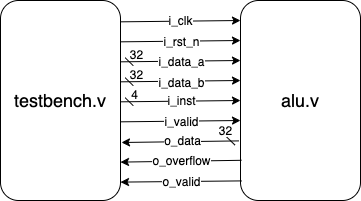

The diagram above was exported from draw.io. Its source (the exported page's mxGraphModel, read from the mxfile embedded in the PNG):
<mxGraphModel dx="1132" dy="782" grid="1" gridSize="10" guides="1" tooltips="1" connect="1" arrows="1" fold="1" page="1" pageScale="1" pageWidth="827" pageHeight="1169" math="0" shadow="0">
  <root>
    <mxCell id="0" />
    <mxCell id="1" parent="0" />
    <mxCell id="7EEKQL-i0T4fnQvvfbgi-1" value="&lt;font style=&quot;font-size: 18px&quot;&gt;testbench.v&lt;/font&gt;" style="rounded=1;whiteSpace=wrap;html=1;" parent="1" vertex="1">
      <mxGeometry x="200" y="240" width="120" height="200" as="geometry" />
    </mxCell>
    <mxCell id="7EEKQL-i0T4fnQvvfbgi-2" value="&lt;font style=&quot;font-size: 18px&quot;&gt;alu.v&lt;/font&gt;" style="rounded=1;whiteSpace=wrap;html=1;" parent="1" vertex="1">
      <mxGeometry x="440" y="240" width="120" height="200" as="geometry" />
    </mxCell>
    <mxCell id="7EEKQL-i0T4fnQvvfbgi-13" value="" style="endArrow=classic;html=1;exitX=1.004;exitY=0.12;exitDx=0;exitDy=0;exitPerimeter=0;startArrow=dash;startFill=0;entryX=-0.006;entryY=0.326;entryDx=0;entryDy=0;entryPerimeter=0;" parent="1" edge="1">
      <mxGeometry width="50" height="50" relative="1" as="geometry">
        <mxPoint x="320.7199999999999" y="321.32" as="sourcePoint" />
        <mxPoint x="440" y="320.00000000000006" as="targetPoint" />
      </mxGeometry>
    </mxCell>
    <mxCell id="7EEKQL-i0T4fnQvvfbgi-25" value="i_data_b" style="edgeLabel;html=1;align=center;verticalAlign=middle;resizable=0;points=[];" parent="7EEKQL-i0T4fnQvvfbgi-13" vertex="1" connectable="0">
      <mxGeometry x="0.1543" y="-1" relative="1" as="geometry">
        <mxPoint x="-9.3" as="offset" />
      </mxGeometry>
    </mxCell>
    <mxCell id="7EEKQL-i0T4fnQvvfbgi-14" value="" style="endArrow=classic;html=1;exitX=1.004;exitY=0.12;exitDx=0;exitDy=0;exitPerimeter=0;startArrow=dash;startFill=0;entryX=-0.006;entryY=0.326;entryDx=0;entryDy=0;entryPerimeter=0;" parent="1" edge="1">
      <mxGeometry width="50" height="50" relative="1" as="geometry">
        <mxPoint x="320.7199999999999" y="341.31999999999994" as="sourcePoint" />
        <mxPoint x="440" y="340" as="targetPoint" />
      </mxGeometry>
    </mxCell>
    <mxCell id="7EEKQL-i0T4fnQvvfbgi-26" value="i_inst" style="edgeLabel;html=1;align=center;verticalAlign=middle;resizable=0;points=[];" parent="7EEKQL-i0T4fnQvvfbgi-14" vertex="1" connectable="0">
      <mxGeometry x="0.2212" y="-2" relative="1" as="geometry">
        <mxPoint x="-13.31" y="-2.52" as="offset" />
      </mxGeometry>
    </mxCell>
    <mxCell id="7EEKQL-i0T4fnQvvfbgi-15" value="" style="endArrow=classic;html=1;exitX=1.004;exitY=0.12;exitDx=0;exitDy=0;exitPerimeter=0;startArrow=none;startFill=0;entryX=-0.006;entryY=0.326;entryDx=0;entryDy=0;entryPerimeter=0;" parent="1" edge="1">
      <mxGeometry width="50" height="50" relative="1" as="geometry">
        <mxPoint x="320.7199999999999" y="361.31999999999994" as="sourcePoint" />
        <mxPoint x="440" y="360" as="targetPoint" />
      </mxGeometry>
    </mxCell>
    <mxCell id="7EEKQL-i0T4fnQvvfbgi-27" value="i_valid" style="edgeLabel;html=1;align=center;verticalAlign=middle;resizable=0;points=[];" parent="7EEKQL-i0T4fnQvvfbgi-15" vertex="1" connectable="0">
      <mxGeometry x="-0.1139" relative="1" as="geometry">
        <mxPoint x="6.71" as="offset" />
      </mxGeometry>
    </mxCell>
    <mxCell id="7EEKQL-i0T4fnQvvfbgi-16" value="" style="endArrow=classic;html=1;startArrow=dash;startFill=0;exitX=-0.006;exitY=0.78;exitDx=0;exitDy=0;exitPerimeter=0;" parent="1" edge="1">
      <mxGeometry width="50" height="50" relative="1" as="geometry">
        <mxPoint x="438.28" y="380.4" as="sourcePoint" />
        <mxPoint x="321" y="382" as="targetPoint" />
      </mxGeometry>
    </mxCell>
    <mxCell id="7EEKQL-i0T4fnQvvfbgi-28" value="o_data" style="edgeLabel;html=1;align=center;verticalAlign=middle;resizable=0;points=[];" parent="7EEKQL-i0T4fnQvvfbgi-16" vertex="1" connectable="0">
      <mxGeometry x="-0.0236" y="-2" relative="1" as="geometry">
        <mxPoint as="offset" />
      </mxGeometry>
    </mxCell>
    <mxCell id="7EEKQL-i0T4fnQvvfbgi-18" value="" style="endArrow=classic;html=1;exitX=1.004;exitY=0.12;exitDx=0;exitDy=0;exitPerimeter=0;startArrow=dash;startFill=0;entryX=-0.006;entryY=0.326;entryDx=0;entryDy=0;entryPerimeter=0;" parent="1" edge="1">
      <mxGeometry width="50" height="50" relative="1" as="geometry">
        <mxPoint x="320.7199999999999" y="301.31999999999994" as="sourcePoint" />
        <mxPoint x="440" y="300" as="targetPoint" />
      </mxGeometry>
    </mxCell>
    <mxCell id="7EEKQL-i0T4fnQvvfbgi-24" value="i_data_a" style="edgeLabel;html=1;align=center;verticalAlign=middle;resizable=0;points=[];" parent="7EEKQL-i0T4fnQvvfbgi-18" vertex="1" connectable="0">
      <mxGeometry x="0.1162" relative="1" as="geometry">
        <mxPoint x="-7.57" as="offset" />
      </mxGeometry>
    </mxCell>
    <mxCell id="7EEKQL-i0T4fnQvvfbgi-19" value="i_rst_n" style="endArrow=classic;html=1;exitX=1.004;exitY=0.12;exitDx=0;exitDy=0;exitPerimeter=0;startArrow=none;startFill=0;entryX=-0.006;entryY=0.326;entryDx=0;entryDy=0;entryPerimeter=0;" parent="1" edge="1">
      <mxGeometry width="50" height="50" relative="1" as="geometry">
        <mxPoint x="320.7199999999999" y="281.31999999999994" as="sourcePoint" />
        <mxPoint x="440" y="280" as="targetPoint" />
      </mxGeometry>
    </mxCell>
    <mxCell id="7EEKQL-i0T4fnQvvfbgi-20" value="" style="endArrow=classic;html=1;exitX=1.004;exitY=0.12;exitDx=0;exitDy=0;exitPerimeter=0;startArrow=none;startFill=0;entryX=-0.006;entryY=0.326;entryDx=0;entryDy=0;entryPerimeter=0;" parent="1" edge="1">
      <mxGeometry width="50" height="50" relative="1" as="geometry">
        <mxPoint x="320.7199999999999" y="261.31999999999994" as="sourcePoint" />
        <mxPoint x="440" y="260" as="targetPoint" />
      </mxGeometry>
    </mxCell>
    <mxCell id="7EEKQL-i0T4fnQvvfbgi-23" value="i_clk" style="edgeLabel;html=1;align=center;verticalAlign=middle;resizable=0;points=[];" parent="7EEKQL-i0T4fnQvvfbgi-20" vertex="1" connectable="0">
      <mxGeometry x="0.0971" y="1" relative="1" as="geometry">
        <mxPoint x="-6.42" as="offset" />
      </mxGeometry>
    </mxCell>
    <mxCell id="7EEKQL-i0T4fnQvvfbgi-21" value="" style="endArrow=classic;html=1;startArrow=none;startFill=0;exitX=0.008;exitY=0.799;exitDx=0;exitDy=0;exitPerimeter=0;" parent="1" source="7EEKQL-i0T4fnQvvfbgi-2" edge="1">
      <mxGeometry width="50" height="50" relative="1" as="geometry">
        <mxPoint x="437" y="402" as="sourcePoint" />
        <mxPoint x="320" y="401.6" as="targetPoint" />
      </mxGeometry>
    </mxCell>
    <mxCell id="7EEKQL-i0T4fnQvvfbgi-29" value="o_overflow" style="edgeLabel;html=1;align=center;verticalAlign=middle;resizable=0;points=[];" parent="7EEKQL-i0T4fnQvvfbgi-21" vertex="1" connectable="0">
      <mxGeometry x="-0.1506" y="-1" relative="1" as="geometry">
        <mxPoint x="-9.52" as="offset" />
      </mxGeometry>
    </mxCell>
    <mxCell id="7EEKQL-i0T4fnQvvfbgi-22" value="" style="endArrow=classic;html=1;startArrow=none;startFill=0;exitX=0.008;exitY=0.902;exitDx=0;exitDy=0;exitPerimeter=0;" parent="1" source="7EEKQL-i0T4fnQvvfbgi-2" edge="1">
      <mxGeometry width="50" height="50" relative="1" as="geometry">
        <mxPoint x="437" y="420" as="sourcePoint" />
        <mxPoint x="320" y="421.6" as="targetPoint" />
      </mxGeometry>
    </mxCell>
    <mxCell id="7EEKQL-i0T4fnQvvfbgi-30" value="o_valid" style="edgeLabel;html=1;align=center;verticalAlign=middle;resizable=0;points=[];" parent="7EEKQL-i0T4fnQvvfbgi-22" vertex="1" connectable="0">
      <mxGeometry x="0.1236" y="-1" relative="1" as="geometry">
        <mxPoint x="7.05" as="offset" />
      </mxGeometry>
    </mxCell>
    <mxCell id="7EEKQL-i0T4fnQvvfbgi-38" value="&lt;font style=&quot;font-size: 6px&quot;&gt;32&lt;/font&gt;" style="text;html=1;align=center;verticalAlign=middle;resizable=0;points=[];autosize=0.8;" parent="1" vertex="1">
      <mxGeometry x="321" y="284" width="30" height="20" as="geometry" />
    </mxCell>
    <mxCell id="7EEKQL-i0T4fnQvvfbgi-3" value="&lt;font style=&quot;font-size: 6px&quot;&gt;32&lt;/font&gt;" style="text;html=1;align=center;verticalAlign=middle;resizable=0;points=[];autosize=0.8;" vertex="1" parent="1">
      <mxGeometry x="321" y="304" width="30" height="20" as="geometry" />
    </mxCell>
    <mxCell id="7EEKQL-i0T4fnQvvfbgi-4" value="&lt;font style=&quot;font-size: 6px&quot;&gt;4&lt;/font&gt;" style="text;html=1;align=center;verticalAlign=middle;resizable=0;points=[];autosize=0.8;" vertex="1" parent="1">
      <mxGeometry x="319" y="324" width="30" height="20" as="geometry" />
    </mxCell>
    <mxCell id="7EEKQL-i0T4fnQvvfbgi-5" value="&lt;font style=&quot;font-size: 6px&quot;&gt;32&lt;/font&gt;" style="text;html=1;align=center;verticalAlign=middle;resizable=0;points=[];autosize=0.8;" vertex="1" parent="1">
      <mxGeometry x="410" y="360" width="30" height="20" as="geometry" />
    </mxCell>
  </root>
</mxGraphModel>